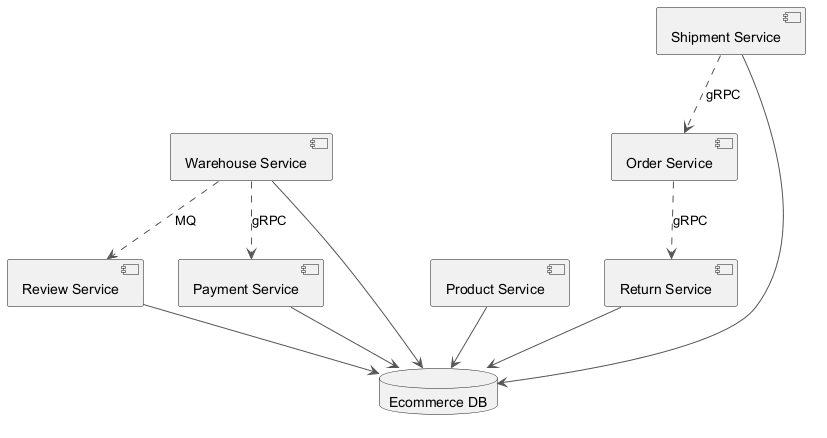

The diagram above was rendered by PlantUML. Its source (embedded in the PNG):
@startuml
skinparam backgroundColor #FFFFFF
skinparam classBackgroundColor #E8F4FA
skinparam classBorderColor #2C7DA0
skinparam ArrowColor #555555
component "Return Service" as C_ReturnService
component "Order Service" as C_OrderService
component "Review Service" as C_ReviewService
component "Product Service" as C_ProductService
component "Shipment Service" as C_ShipmentService
component "Warehouse Service" as C_WarehouseService
component "Payment Service" as C_PaymentService
database "Ecommerce DB" as DB_ecommerce
C_ReturnService --> DB_ecommerce
C_ReviewService --> DB_ecommerce
C_ProductService --> DB_ecommerce
C_ShipmentService --> DB_ecommerce
C_WarehouseService --> DB_ecommerce
C_PaymentService --> DB_ecommerce
C_ShipmentService ..> C_OrderService : gRPC
C_WarehouseService ..> C_ReviewService : MQ
C_OrderService ..> C_ReturnService : gRPC
C_WarehouseService ..> C_PaymentService : gRPC
@enduml